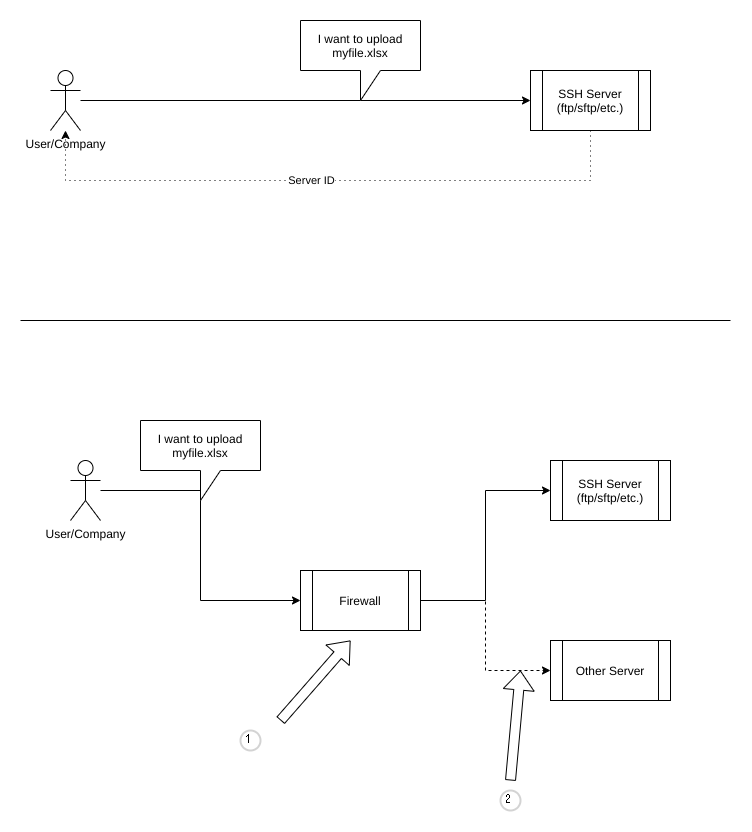

The diagram above was exported from draw.io. Its source (the exported page's mxGraphModel, read from the mxfile embedded in the PNG):
<mxGraphModel dx="1418" dy="845" grid="1" gridSize="10" guides="1" tooltips="1" connect="1" arrows="1" fold="1" page="1" pageScale="1" pageWidth="850" pageHeight="1100" math="0" shadow="0">
  <root>
    <mxCell id="0" />
    <mxCell id="1" parent="0" />
    <mxCell id="ri7gqYMijDZA74ez7-2c-3" style="edgeStyle=orthogonalEdgeStyle;rounded=0;orthogonalLoop=1;jettySize=auto;html=1;entryX=0;entryY=0.5;entryDx=0;entryDy=0;" edge="1" parent="1" source="ri7gqYMijDZA74ez7-2c-1" target="ri7gqYMijDZA74ez7-2c-2">
      <mxGeometry relative="1" as="geometry" />
    </mxCell>
    <mxCell id="ri7gqYMijDZA74ez7-2c-1" value="User/Company" style="shape=umlActor;verticalLabelPosition=bottom;verticalAlign=top;html=1;outlineConnect=0;" vertex="1" parent="1">
      <mxGeometry x="90" y="220" width="30" height="60" as="geometry" />
    </mxCell>
    <mxCell id="ri7gqYMijDZA74ez7-2c-18" style="edgeStyle=orthogonalEdgeStyle;rounded=0;orthogonalLoop=1;jettySize=auto;html=1;dashed=1;dashPattern=1 4;" edge="1" parent="1" source="ri7gqYMijDZA74ez7-2c-2" target="ri7gqYMijDZA74ez7-2c-1">
      <mxGeometry relative="1" as="geometry">
        <Array as="points">
          <mxPoint x="630" y="330" />
          <mxPoint x="105" y="330" />
        </Array>
      </mxGeometry>
    </mxCell>
    <mxCell id="ri7gqYMijDZA74ez7-2c-19" value="Server ID" style="edgeLabel;html=1;align=center;verticalAlign=middle;resizable=0;points=[];" vertex="1" connectable="0" parent="ri7gqYMijDZA74ez7-2c-18">
      <mxGeometry x="0.056" y="-1" relative="1" as="geometry">
        <mxPoint as="offset" />
      </mxGeometry>
    </mxCell>
    <mxCell id="ri7gqYMijDZA74ez7-2c-2" value="SSH Server&lt;br&gt;(ftp/sftp/etc.)" style="shape=process;whiteSpace=wrap;html=1;backgroundOutline=1;" vertex="1" parent="1">
      <mxGeometry x="570" y="220" width="120" height="60" as="geometry" />
    </mxCell>
    <mxCell id="ri7gqYMijDZA74ez7-2c-4" value="I want to upload myfile.xlsx" style="shape=callout;whiteSpace=wrap;html=1;perimeter=calloutPerimeter;" vertex="1" parent="1">
      <mxGeometry x="340" y="170" width="120" height="80" as="geometry" />
    </mxCell>
    <mxCell id="ri7gqYMijDZA74ez7-2c-5" value="" style="endArrow=none;html=1;" edge="1" parent="1">
      <mxGeometry width="50" height="50" relative="1" as="geometry">
        <mxPoint x="60" y="470" as="sourcePoint" />
        <mxPoint x="770" y="470" as="targetPoint" />
      </mxGeometry>
    </mxCell>
    <mxCell id="ri7gqYMijDZA74ez7-2c-6" style="edgeStyle=orthogonalEdgeStyle;rounded=0;orthogonalLoop=1;jettySize=auto;html=1;entryX=0;entryY=0.5;entryDx=0;entryDy=0;" edge="1" parent="1" source="ri7gqYMijDZA74ez7-2c-7" target="ri7gqYMijDZA74ez7-2c-10">
      <mxGeometry relative="1" as="geometry" />
    </mxCell>
    <mxCell id="ri7gqYMijDZA74ez7-2c-7" value="User/Company" style="shape=umlActor;verticalLabelPosition=bottom;verticalAlign=top;html=1;outlineConnect=0;" vertex="1" parent="1">
      <mxGeometry x="110" y="610" width="30" height="60" as="geometry" />
    </mxCell>
    <mxCell id="ri7gqYMijDZA74ez7-2c-8" value="SSH Server&lt;br&gt;(ftp/sftp/etc.)" style="shape=process;whiteSpace=wrap;html=1;backgroundOutline=1;" vertex="1" parent="1">
      <mxGeometry x="590" y="610" width="120" height="60" as="geometry" />
    </mxCell>
    <mxCell id="ri7gqYMijDZA74ez7-2c-9" value="I want to upload myfile.xlsx" style="shape=callout;whiteSpace=wrap;html=1;perimeter=calloutPerimeter;" vertex="1" parent="1">
      <mxGeometry x="180" y="570" width="120" height="80" as="geometry" />
    </mxCell>
    <mxCell id="ri7gqYMijDZA74ez7-2c-11" style="edgeStyle=orthogonalEdgeStyle;rounded=0;orthogonalLoop=1;jettySize=auto;html=1;entryX=0;entryY=0.5;entryDx=0;entryDy=0;" edge="1" parent="1" source="ri7gqYMijDZA74ez7-2c-10" target="ri7gqYMijDZA74ez7-2c-8">
      <mxGeometry relative="1" as="geometry" />
    </mxCell>
    <mxCell id="ri7gqYMijDZA74ez7-2c-15" style="edgeStyle=orthogonalEdgeStyle;rounded=0;orthogonalLoop=1;jettySize=auto;html=1;entryX=0;entryY=0.5;entryDx=0;entryDy=0;dashed=1;" edge="1" parent="1" source="ri7gqYMijDZA74ez7-2c-10" target="ri7gqYMijDZA74ez7-2c-14">
      <mxGeometry relative="1" as="geometry" />
    </mxCell>
    <mxCell id="ri7gqYMijDZA74ez7-2c-10" value="Firewall" style="shape=process;whiteSpace=wrap;html=1;backgroundOutline=1;" vertex="1" parent="1">
      <mxGeometry x="340" y="720" width="120" height="60" as="geometry" />
    </mxCell>
    <mxCell id="ri7gqYMijDZA74ez7-2c-12" value="" style="shape=flexArrow;endArrow=classic;html=1;" edge="1" parent="1">
      <mxGeometry width="50" height="50" relative="1" as="geometry">
        <mxPoint x="320" y="870" as="sourcePoint" />
        <mxPoint x="390" y="790" as="targetPoint" />
      </mxGeometry>
    </mxCell>
    <mxCell id="ri7gqYMijDZA74ez7-2c-13" value="1" style="ellipse;whiteSpace=wrap;html=1;aspect=fixed;strokeWidth=2;fontFamily=Tahoma;spacingBottom=4;spacingRight=2;strokeColor=#d3d3d3;" vertex="1" parent="1">
      <mxGeometry x="280" y="880" width="20" height="20" as="geometry" />
    </mxCell>
    <mxCell id="ri7gqYMijDZA74ez7-2c-14" value="Other Server" style="shape=process;whiteSpace=wrap;html=1;backgroundOutline=1;" vertex="1" parent="1">
      <mxGeometry x="590" y="790" width="120" height="60" as="geometry" />
    </mxCell>
    <mxCell id="ri7gqYMijDZA74ez7-2c-16" value="" style="shape=flexArrow;endArrow=classic;html=1;" edge="1" parent="1">
      <mxGeometry width="50" height="50" relative="1" as="geometry">
        <mxPoint x="550" y="930" as="sourcePoint" />
        <mxPoint x="560" y="820" as="targetPoint" />
      </mxGeometry>
    </mxCell>
    <mxCell id="ri7gqYMijDZA74ez7-2c-17" value="2" style="ellipse;whiteSpace=wrap;html=1;aspect=fixed;strokeWidth=2;fontFamily=Tahoma;spacingBottom=4;spacingRight=2;strokeColor=#d3d3d3;" vertex="1" parent="1">
      <mxGeometry x="540" y="940" width="20" height="20" as="geometry" />
    </mxCell>
  </root>
</mxGraphModel>